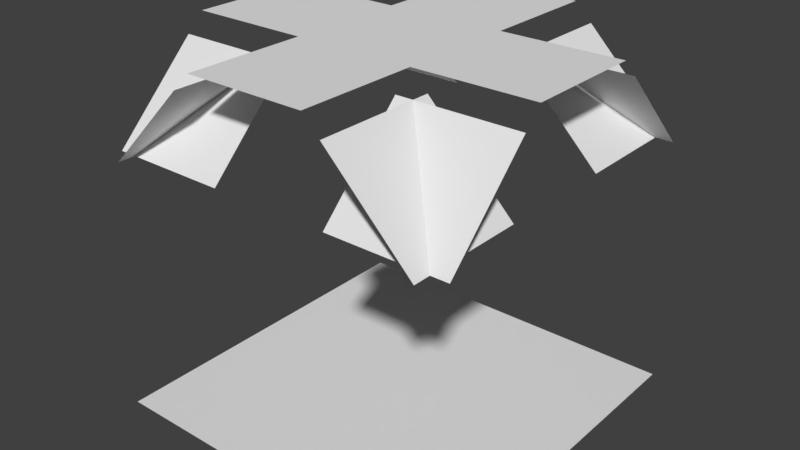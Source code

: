 # Source: CenterBase.blend  (saved by Blender 2.79.0; exported with 4.5.12 LTS)
import bpy
from mathutils import Matrix  # noqa: F401  (used for matrix-valued properties, if any)

bpy.ops.wm.read_factory_settings(use_empty=True)
scene = bpy.context.scene
scene.name = 'Scene'

# ---- collections
col_collection_1 = bpy.data.collections.new('Collection 1'); scene.collection.children.link(col_collection_1)

# ---- world
world_world = bpy.data.worlds.new('World'); scene.world = world_world
world_world.color = (0.05088, 0.05088, 0.05088)
world_world.use_sun_shadow = False
world_world.sun_shadow_jitter_overblur = 0.0
world_world.cycles.sampling_method = 'MANUAL'

# ---- meshes
me_plane = bpy.data.meshes.new('Plane')
me_plane.from_pydata([(-1.0, -1.0, 0.0), (1.0, -1.0, 0.0), (-1.0, 1.0, 0.0), (1.0, 1.0, 0.0)], [], [(0, 1, 3, 2)])
me_plane.use_remesh_preserve_volume = False
me_plane.use_remesh_preserve_attributes = False
me_plane.use_mirror_vertex_groups = False
me_plane.update()
me_plane_001 = bpy.data.meshes.new('Plane.001')
me_plane_001.from_pydata([(-1.0, -1.0, 0.0), (1.0, -1.0, 0.0), (-1.0, 1.0, 0.0), (1.0, 1.0, 0.0)], [], [(0, 1, 3, 2)])
me_plane_001.use_remesh_preserve_volume = False
me_plane_001.use_remesh_preserve_attributes = False
me_plane_001.use_mirror_vertex_groups = False
me_plane_001.update()
me_plane_004 = bpy.data.meshes.new('Plane.004')
me_plane_004.from_pydata([(-1.0, -1.0, 0.0), (1.0, -1.0, 0.0), (-1.0, 1.0, 0.0), (1.0, 1.0, 0.0)], [], [(0, 1, 3, 2)])
me_plane_004.use_remesh_preserve_volume = False
me_plane_004.use_remesh_preserve_attributes = False
me_plane_004.use_mirror_vertex_groups = False
me_plane_004.update()
me_plane_003 = bpy.data.meshes.new('Plane.003')
me_plane_003.from_pydata([(-1.0, -1.0, 0.0), (1.0, -1.0, 0.0), (-1.0, 1.0, 0.0), (1.0, 1.0, 0.0)], [], [(0, 1, 3, 2)])
me_plane_003.use_remesh_preserve_volume = False
me_plane_003.use_remesh_preserve_attributes = False
me_plane_003.use_mirror_vertex_groups = False
me_plane_003.update()
me_plane_007 = bpy.data.meshes.new('Plane.007')
me_plane_007.from_pydata([(-1.0, -1.0, 0.0), (1.0, -1.0, 0.0), (-1.0, 1.0, 0.0), (1.0, 1.0, 0.0)], [], [(0, 1, 3, 2)])
me_plane_007.use_remesh_preserve_volume = False
me_plane_007.use_remesh_preserve_attributes = False
me_plane_007.use_mirror_vertex_groups = False
me_plane_007.update()
me_plane_005 = bpy.data.meshes.new('Plane.005')
me_plane_005.from_pydata([(-1.0, -1.0, 0.0), (1.0, -1.0, 0.0), (-1.0, 1.0, 0.0), (1.0, 1.0, 0.0)], [], [(0, 1, 3, 2)])
me_plane_005.use_remesh_preserve_volume = False
me_plane_005.use_remesh_preserve_attributes = False
me_plane_005.use_mirror_vertex_groups = False
me_plane_005.update()
me_plane_010 = bpy.data.meshes.new('Plane.010')
me_plane_010.from_pydata([(-1.0, -1.0, 0.0), (1.0, -1.0, 0.0), (-1.0, 1.0, 0.0), (1.0, 1.0, 0.0)], [], [(0, 1, 3, 2)])
me_plane_010.use_remesh_preserve_volume = False
me_plane_010.use_remesh_preserve_attributes = False
me_plane_010.use_mirror_vertex_groups = False
me_plane_010.update()
me_plane_009 = bpy.data.meshes.new('Plane.009')
me_plane_009.from_pydata([(-1.0, -1.0, 0.0), (1.0, -1.0, 0.0), (-1.0, 1.0, 0.0), (1.0, 1.0, 0.0)], [], [(0, 1, 3, 2)])
me_plane_009.use_remesh_preserve_volume = False
me_plane_009.use_remesh_preserve_attributes = False
me_plane_009.use_mirror_vertex_groups = False
me_plane_009.update()
me_plane_008 = bpy.data.meshes.new('Plane.008')
me_plane_008.from_pydata([(-1.0, -1.0, 0.0), (1.0, -1.0, 0.0), (-1.0, 1.0, 0.0), (1.0, 1.0, 0.0)], [], [(0, 1, 3, 2)])
me_plane_008.use_remesh_preserve_volume = False
me_plane_008.use_remesh_preserve_attributes = False
me_plane_008.use_mirror_vertex_groups = False
me_plane_008.update()
me_plane_034 = bpy.data.meshes.new('Plane.034')
me_plane_034.from_pydata([(-1.0, -1.0, 0.0), (1.0, -1.0, 0.0), (-1.0, 1.0, 0.0), (1.0, 1.0, 0.0)], [], [(0, 1, 3, 2)])
me_plane_034.use_remesh_preserve_volume = False
me_plane_034.use_remesh_preserve_attributes = False
me_plane_034.use_mirror_vertex_groups = False
me_plane_034.update()
me_plane_035 = bpy.data.meshes.new('Plane.035')
me_plane_035.from_pydata([(-1.0, -1.0, 0.0), (1.0, -1.0, 0.0), (-1.0, 1.0, 0.0), (1.0, 1.0, 0.0)], [], [(0, 1, 3, 2)])
me_plane_035.use_remesh_preserve_volume = False
me_plane_035.use_remesh_preserve_attributes = False
me_plane_035.use_mirror_vertex_groups = False
me_plane_035.update()
me_plane_043 = bpy.data.meshes.new('Plane.043')
me_plane_043.from_pydata([(-1.0, -1.0, 0.0), (1.0, -1.0, 0.0), (-1.0, 1.0, 0.0), (1.0, 1.0, 0.0)], [], [(0, 1, 3, 2)])
me_plane_043.use_remesh_preserve_volume = False
me_plane_043.use_remesh_preserve_attributes = False
me_plane_043.use_mirror_vertex_groups = False
me_plane_043.update()
me_plane_048 = bpy.data.meshes.new('Plane.048')
me_plane_048.from_pydata([(-1.0, -1.0, 0.0), (1.0, -1.0, 0.0), (-1.0, 1.0, 0.0), (1.0, 1.0, 0.0)], [], [(0, 1, 3, 2)])
me_plane_048.use_remesh_preserve_volume = False
me_plane_048.use_remesh_preserve_attributes = False
me_plane_048.use_mirror_vertex_groups = False
me_plane_048.update()
me_plane_044 = bpy.data.meshes.new('Plane.044')
me_plane_044.from_pydata([(-1.0, -1.0, 0.0), (1.0, -1.0, 0.0), (-1.0, 1.0, 0.0), (1.0, 1.0, 0.0)], [], [(0, 1, 3, 2)])
me_plane_044.use_remesh_preserve_volume = False
me_plane_044.use_remesh_preserve_attributes = False
me_plane_044.use_mirror_vertex_groups = False
me_plane_044.update()
me_plane_088 = bpy.data.meshes.new('Plane.088')
me_plane_088.from_pydata([(-1.0, -1.0, 0.0), (1.0, -1.0, 0.0), (-1.0, 1.0, 0.0), (1.0, 1.0, 0.0)], [], [(0, 1, 3, 2)])
me_plane_088.use_remesh_preserve_volume = False
me_plane_088.use_remesh_preserve_attributes = False
me_plane_088.use_mirror_vertex_groups = False
me_plane_088.update()
me_plane_091 = bpy.data.meshes.new('Plane.091')
me_plane_091.from_pydata([(-1.0, -1.0, 0.0), (1.0, -1.0, 0.0), (-1.0, 1.0, 0.0), (1.0, 1.0, 0.0)], [], [(0, 1, 3, 2)])
me_plane_091.use_remesh_preserve_volume = False
me_plane_091.use_remesh_preserve_attributes = False
me_plane_091.use_mirror_vertex_groups = False
me_plane_091.update()
me_plane_092 = bpy.data.meshes.new('Plane.092')
me_plane_092.from_pydata([(-1.0, -1.0, 0.0), (1.0, -1.0, 0.0), (-1.0, 1.0, 0.0), (1.0, 1.0, 0.0)], [], [(0, 1, 3, 2)])
me_plane_092.use_remesh_preserve_volume = False
me_plane_092.use_remesh_preserve_attributes = False
me_plane_092.use_mirror_vertex_groups = False
me_plane_092.update()
me_plane_093 = bpy.data.meshes.new('Plane.093')
me_plane_093.from_pydata([(-1.0, -1.0, 0.0), (1.0, -1.0, 0.0), (-1.0, 1.0, 0.0), (1.0, 1.0, 0.0)], [], [(0, 1, 3, 2)])
me_plane_093.use_remesh_preserve_volume = False
me_plane_093.use_remesh_preserve_attributes = False
me_plane_093.use_mirror_vertex_groups = False
me_plane_093.update()
me_plane_094 = bpy.data.meshes.new('Plane.094')
me_plane_094.from_pydata([(-1.0, -1.0, 0.0), (1.0, -1.0, 0.0), (-1.0, 1.0, 0.0), (1.0, 1.0, 0.0)], [], [(0, 1, 3, 2)])
me_plane_094.use_remesh_preserve_volume = False
me_plane_094.use_remesh_preserve_attributes = False
me_plane_094.use_mirror_vertex_groups = False
me_plane_094.update()
me_plane_046 = bpy.data.meshes.new('Plane.046')
me_plane_046.from_pydata([(-1.0, -1.0, 0.0), (1.0, -1.0, 0.0), (-1.0, 1.0, 0.0), (1.0, 1.0, 0.0)], [], [(0, 1, 3, 2)])
me_plane_046.use_remesh_preserve_volume = False
me_plane_046.use_remesh_preserve_attributes = False
me_plane_046.use_mirror_vertex_groups = False
me_plane_046.update()
me_plane_042 = bpy.data.meshes.new('Plane.042')
me_plane_042.from_pydata([(-1.0, -1.0, 0.0), (1.0, -1.0, 0.0), (-1.0, 1.0, 0.0), (1.0, 1.0, 0.0)], [], [(0, 1, 3, 2)])
me_plane_042.use_remesh_preserve_volume = False
me_plane_042.use_remesh_preserve_attributes = False
me_plane_042.use_mirror_vertex_groups = False
me_plane_042.update()
me_plane_040 = bpy.data.meshes.new('Plane.040')
me_plane_040.from_pydata([(-1.0, -1.0, 0.0), (1.0, -1.0, 0.0), (-1.0, 1.0, 0.0), (1.0, 1.0, 0.0)], [], [(0, 1, 3, 2)])
me_plane_040.use_remesh_preserve_volume = False
me_plane_040.use_remesh_preserve_attributes = False
me_plane_040.use_mirror_vertex_groups = False
me_plane_040.update()

# ---- objects
ob_plane = bpy.data.objects.new('Plane', me_plane)
ob_plane_001 = bpy.data.objects.new('Plane.001', me_plane_001)
ob_plane_004 = bpy.data.objects.new('Plane.004', me_plane_004)
ob_plane_003 = bpy.data.objects.new('Plane.003', me_plane_003)
ob_plane_006 = bpy.data.objects.new('Plane.006', me_plane_007)
ob_plane_005 = bpy.data.objects.new('Plane.005', me_plane_005)
ob_plane_009 = bpy.data.objects.new('Plane.009', me_plane_010)
ob_plane_008 = bpy.data.objects.new('Plane.008', me_plane_009)
ob_plane_007 = bpy.data.objects.new('Plane.007', me_plane_008)
ob_plane_029 = bpy.data.objects.new('Plane.029', me_plane_034)
ob_plane_025 = bpy.data.objects.new('Plane.025', me_plane_035)
ob_plane_034 = bpy.data.objects.new('Plane.034', me_plane_043)
ob_plane_039 = bpy.data.objects.new('Plane.039', me_plane_048)
ob_plane_035 = bpy.data.objects.new('Plane.035', me_plane_044)
ob_plane_079 = bpy.data.objects.new('Plane.079', me_plane_088)
ob_plane_082 = bpy.data.objects.new('Plane.082', me_plane_091)
ob_plane_083 = bpy.data.objects.new('Plane.083', me_plane_092)
ob_plane_084 = bpy.data.objects.new('Plane.084', me_plane_093)
ob_plane_085 = bpy.data.objects.new('Plane.085', me_plane_094)
ob_plane_086 = bpy.data.objects.new('Plane.086', me_plane_046)
ob_plane_022 = bpy.data.objects.new('Plane.022', me_plane_042)
ob_plane_020 = bpy.data.objects.new('Plane.020', me_plane_040)

# ---- transforms, parenting, visibility, modifiers, constraints
ob_plane.location = (0.0, 0.0, 0.0)
ob_plane.lineart.crease_threshold = 0.0
ob_plane_001.location = (0.0, -2.0, 0.0)
ob_plane_001.lineart.crease_threshold = 0.0
ob_plane_004.location = (2.0, 0.0, 0.0)
ob_plane_004.lineart.crease_threshold = 0.0
ob_plane_003.location = (2.0, -2.0, 0.0)
ob_plane_003.lineart.crease_threshold = 0.0
ob_plane_006.location = (-2.0, 0.0, 0.0)
ob_plane_006.lineart.crease_threshold = 0.0
ob_plane_005.location = (-2.0, -2.0, 0.0)
ob_plane_005.lineart.crease_threshold = 0.0
ob_plane_009.location = (0.0, 2.0, 0.0)
ob_plane_009.lineart.crease_threshold = 0.0
ob_plane_008.location = (2.0, 2.0, 0.0)
ob_plane_008.lineart.crease_threshold = 0.0
ob_plane_007.location = (-2.0, 2.0, 0.0)
ob_plane_007.lineart.crease_threshold = 0.0
ob_plane_029.location = (-2.0, 2.0, 5.0)
ob_plane_029.rotation_euler = (0.0, 2.356, 0.0)
ob_plane_029.lineart.crease_threshold = 0.0
ob_plane_025.location = (0.0, 2.0, 6.0)
ob_plane_025.rotation_euler = (0.0, 3.142, 0.0)
ob_plane_025.lineart.crease_threshold = 0.0
ob_plane_034.location = (0.0, 0.0, 6.0)
ob_plane_034.rotation_euler = (0.0, 3.142, 0.0)
ob_plane_034.lineart.crease_threshold = 0.0
ob_plane_039.location = (-2.0, -2.0, 5.0)
ob_plane_039.rotation_euler = (0.0, 2.356, 0.0)
ob_plane_039.lineart.crease_threshold = 0.0
ob_plane_035.location = (0.0, -2.0, 6.0)
ob_plane_035.rotation_euler = (0.0, 3.142, 0.0)
ob_plane_035.lineart.crease_threshold = 0.0
ob_plane_079.location = (2.0, 0.0, 6.0)
ob_plane_079.rotation_euler = (0.0, 3.142, 0.0)
ob_plane_079.lineart.crease_threshold = 0.0
ob_plane_082.location = (2.0, 2.0, 5.0)
ob_plane_082.rotation_euler = (2.356, 0.0, 0.0)
ob_plane_082.lineart.crease_threshold = 0.0
ob_plane_083.location = (2.0, 2.0, 5.0)
ob_plane_083.rotation_euler = (0.0, -2.356, 0.0)
ob_plane_083.lineart.crease_threshold = 0.0
ob_plane_084.location = (2.0, -2.0, 5.0)
ob_plane_084.rotation_euler = (0.0, -2.356, 0.0)
ob_plane_084.lineart.crease_threshold = 0.0
ob_plane_085.location = (2.0, -2.0, 5.0)
ob_plane_085.rotation_euler = (-2.356, 0.0, 0.0)
ob_plane_085.lineart.crease_threshold = 0.0
ob_plane_086.location = (-2.0, -2.0, 5.0)
ob_plane_086.rotation_euler = (-2.356, 0.0, 0.0)
ob_plane_086.lineart.crease_threshold = 0.0
ob_plane_022.location = (-2.0, 2.0, 5.0)
ob_plane_022.rotation_euler = (2.356, 0.0, 0.0)
ob_plane_022.lineart.crease_threshold = 0.0
ob_plane_020.location = (-2.0, 0.0, 6.0)
ob_plane_020.rotation_euler = (0.0, 3.142, 0.0)
ob_plane_020.lineart.crease_threshold = 0.0

# ---- collection membership
col_collection_1.objects.link(ob_plane)
col_collection_1.objects.link(ob_plane_001)
col_collection_1.objects.link(ob_plane_004)
col_collection_1.objects.link(ob_plane_003)
col_collection_1.objects.link(ob_plane_006)
col_collection_1.objects.link(ob_plane_005)
col_collection_1.objects.link(ob_plane_009)
col_collection_1.objects.link(ob_plane_008)
col_collection_1.objects.link(ob_plane_007)
col_collection_1.objects.link(ob_plane_029)
col_collection_1.objects.link(ob_plane_025)
col_collection_1.objects.link(ob_plane_034)
col_collection_1.objects.link(ob_plane_039)
col_collection_1.objects.link(ob_plane_035)
col_collection_1.objects.link(ob_plane_079)
col_collection_1.objects.link(ob_plane_082)
col_collection_1.objects.link(ob_plane_083)
col_collection_1.objects.link(ob_plane_084)
col_collection_1.objects.link(ob_plane_085)
col_collection_1.objects.link(ob_plane_086)
col_collection_1.objects.link(ob_plane_022)
col_collection_1.objects.link(ob_plane_020)

# ---- scene / render settings (as saved in the file)
scene.frame_start = 1; scene.frame_end = 250; scene.frame_set(1)
scene.render.engine = 'BLENDER_EEVEE_NEXT'
scene.render.resolution_percentage = 50
scene.render.dither_intensity = 0.0
scene.cycles.use_denoising = False
scene.cycles.samples = 128
scene.cycles.sampling_pattern = 'TABULATED_SOBOL'
scene.cycles.use_adaptive_sampling = False
scene.cycles.use_light_tree = False
scene.cycles.blur_glossy = 0.0
scene.cycles.sample_clamp_indirect = 0.0
scene.view_settings.view_transform = 'Standard'
bpy.context.view_layer.update()

# ---- added for rendering (the .blend has no active camera and no usable light): camera, sun
cam_auto = bpy.data.cameras.new('AutoCamera')
cam_auto.lens = 50.0
cam_auto.sensor_width = 36.0
cam_auto.clip_end = 1000.0
ob_auto_camera = bpy.data.objects.new('AutoCamera', cam_auto)
scene.collection.objects.link(ob_auto_camera)
ob_auto_camera.location = (9.61522, -11.5383, 10.6922)
ob_auto_camera.rotation_euler = (1.09748, -7.21219e-08, 0.694738)
scene.camera = ob_auto_camera
light_auto_sun = bpy.data.lights.new('AutoSun', 'SUN')
light_auto_sun.energy = 3.0
light_auto_sun.angle = 0.0523599
ob_auto_sun = bpy.data.objects.new('AutoSun', light_auto_sun)
scene.collection.objects.link(ob_auto_sun)
ob_auto_sun.rotation_euler = (0.872665, 0.174533, 0.523599)
bpy.context.view_layer.update()
